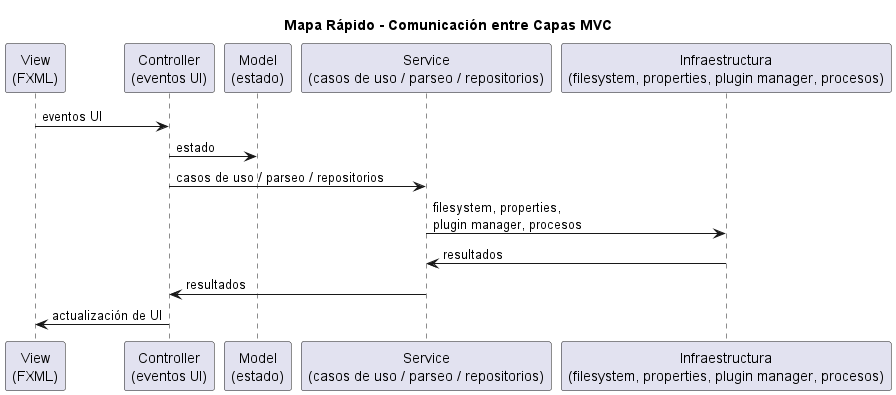

The diagram above was rendered by PlantUML. Its source (embedded in the PNG):
@startuml mvc-quick-map

title Mapa Rápido - Comunicación entre Capas MVC

participant "View\n(FXML)" as View
participant "Controller\n(eventos UI)" as Controller  
participant "Model\n(estado)" as Model
participant "Service\n(casos de uso / parseo / repositorios)" as Service
participant "Infraestructura\n(filesystem, properties, plugin manager, procesos)" as Infrastructure

View -> Controller : eventos UI
Controller -> Model : estado
Controller -> Service : casos de uso / parseo / repositorios
Service -> Infrastructure : filesystem, properties,\nplugin manager, procesos
Infrastructure -> Service : resultados
Service -> Controller : resultados
Controller -> View : actualización de UI

@enduml